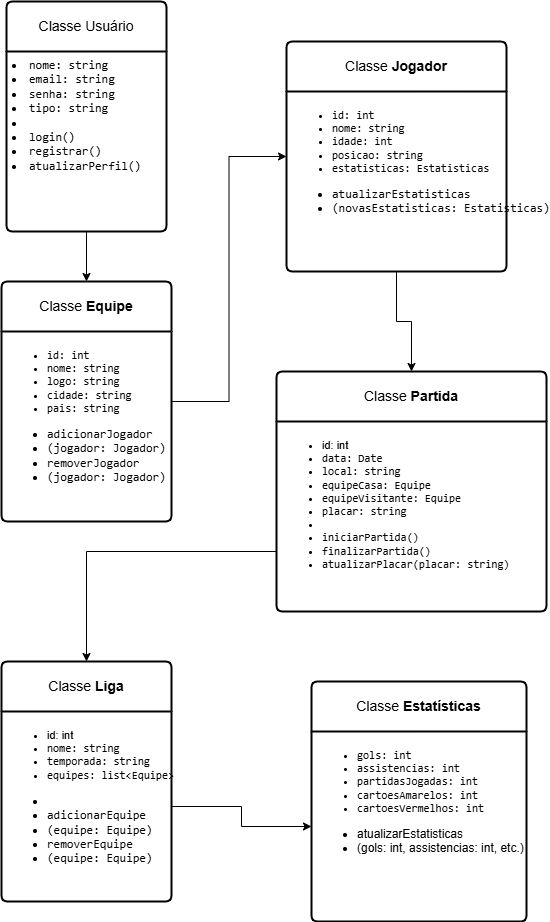

The diagram above was exported from draw.io. Its source (the exported page's mxGraphModel, read from the mxfile embedded in the PNG):
<mxGraphModel dx="1434" dy="746" grid="1" gridSize="10" guides="1" tooltips="1" connect="1" arrows="1" fold="1" page="1" pageScale="1" pageWidth="827" pageHeight="1169" math="0" shadow="0">
  <root>
    <mxCell id="0" />
    <mxCell id="1" parent="0" />
    <mxCell id="Mea4CWWluJGF8KNDl9mt-1" value="Classe Usuário" style="swimlane;childLayout=stackLayout;horizontal=1;startSize=50;horizontalStack=0;rounded=1;fontSize=14;fontStyle=0;strokeWidth=2;resizeParent=0;resizeLast=1;shadow=0;dashed=0;align=center;arcSize=4;whiteSpace=wrap;html=1;" vertex="1" parent="1">
      <mxGeometry x="60" y="30" width="160" height="230" as="geometry" />
    </mxCell>
    <mxCell id="Mea4CWWluJGF8KNDl9mt-2" value="&lt;div&gt;&lt;li&gt;&lt;code&gt;nome: string&lt;/code&gt;&lt;/li&gt;&lt;li&gt;&lt;code&gt;email: string&lt;/code&gt;&lt;/li&gt;&lt;li&gt;&lt;code&gt;senha: string&lt;/code&gt;&lt;/li&gt;&lt;li&gt;&lt;code&gt;tipo: string&lt;/code&gt;&lt;/li&gt;&lt;li&gt;&lt;code&gt;&lt;/code&gt;&lt;/li&gt;&lt;li&gt;&lt;code&gt;&lt;code&gt;login()&lt;/code&gt;&lt;/code&gt;&lt;/li&gt;&lt;li&gt;&lt;code&gt;&lt;code&gt;registrar()&lt;/code&gt;&lt;/code&gt;&lt;/li&gt;&lt;li&gt;&lt;code&gt;&lt;code&gt;atualizarPerfil()&lt;/code&gt;&lt;/code&gt;&lt;/li&gt;&lt;/div&gt;" style="align=left;strokeColor=none;fillColor=none;spacingLeft=4;fontSize=12;verticalAlign=top;resizable=0;rotatable=0;part=1;html=1;" vertex="1" parent="Mea4CWWluJGF8KNDl9mt-1">
      <mxGeometry y="50" width="160" height="180" as="geometry" />
    </mxCell>
    <mxCell id="Mea4CWWluJGF8KNDl9mt-11" style="edgeStyle=orthogonalEdgeStyle;rounded=0;orthogonalLoop=1;jettySize=auto;html=1;entryX=0;entryY=0.5;entryDx=0;entryDy=0;" edge="1" parent="1" source="Mea4CWWluJGF8KNDl9mt-3" target="Mea4CWWluJGF8KNDl9mt-6">
      <mxGeometry relative="1" as="geometry" />
    </mxCell>
    <mxCell id="Mea4CWWluJGF8KNDl9mt-3" value="Classe &lt;strong&gt;Equipe&lt;/strong&gt;" style="swimlane;childLayout=stackLayout;horizontal=1;startSize=50;horizontalStack=0;rounded=1;fontSize=14;fontStyle=0;strokeWidth=2;resizeParent=0;resizeLast=1;shadow=0;dashed=0;align=center;arcSize=4;whiteSpace=wrap;html=1;" vertex="1" parent="1">
      <mxGeometry x="55" y="310" width="170" height="240" as="geometry" />
    </mxCell>
    <mxCell id="Mea4CWWluJGF8KNDl9mt-4" value="&lt;ul style=&quot;font-size: 11px;&quot;&gt;&lt;li&gt;&lt;code&gt;&lt;font style=&quot;font-size: 11px;&quot;&gt;id: int&lt;/font&gt;&lt;/code&gt;&lt;/li&gt;&lt;li&gt;&lt;code&gt;&lt;font style=&quot;font-size: 11px;&quot;&gt;nome: string&lt;/font&gt;&lt;/code&gt;&lt;/li&gt;&lt;li&gt;&lt;code&gt;&lt;font style=&quot;font-size: 11px;&quot;&gt;logo: string&lt;/font&gt;&lt;/code&gt;&lt;/li&gt;&lt;li&gt;&lt;code&gt;&lt;font style=&quot;font-size: 11px;&quot;&gt;cidade: string&lt;/font&gt;&lt;/code&gt;&lt;/li&gt;&lt;li&gt;&lt;code&gt;&lt;font style=&quot;font-size: 11px;&quot;&gt;pais: string&lt;/font&gt;&lt;/code&gt;&lt;/li&gt;&lt;/ul&gt;&lt;div&gt;&lt;ul&gt;&lt;li&gt;&lt;code&gt;adicionarJogador&lt;/code&gt;&lt;/li&gt;&lt;li&gt;&lt;code&gt;(jogador: Jogador)&lt;/code&gt;&lt;/li&gt;&lt;li&gt;&lt;code&gt;removerJogador&lt;/code&gt;&lt;/li&gt;&lt;li&gt;&lt;code&gt;(jogador: Jogador)&lt;/code&gt;&lt;/li&gt;&lt;/ul&gt;&lt;/div&gt;" style="align=left;strokeColor=none;fillColor=none;spacingLeft=4;fontSize=12;verticalAlign=top;resizable=0;rotatable=0;part=1;html=1;" vertex="1" parent="Mea4CWWluJGF8KNDl9mt-3">
      <mxGeometry y="50" width="170" height="190" as="geometry" />
    </mxCell>
    <mxCell id="Mea4CWWluJGF8KNDl9mt-5" style="edgeStyle=orthogonalEdgeStyle;rounded=0;orthogonalLoop=1;jettySize=auto;html=1;exitX=0.5;exitY=1;exitDx=0;exitDy=0;" edge="1" parent="1" source="Mea4CWWluJGF8KNDl9mt-2" target="Mea4CWWluJGF8KNDl9mt-3">
      <mxGeometry relative="1" as="geometry" />
    </mxCell>
    <mxCell id="Mea4CWWluJGF8KNDl9mt-6" value="&lt;p&gt;Classe &lt;strong&gt;Jogador&lt;/strong&gt;&lt;/p&gt;&lt;p&gt;&lt;/p&gt;" style="swimlane;childLayout=stackLayout;horizontal=1;startSize=50;horizontalStack=0;rounded=1;fontSize=14;fontStyle=0;strokeWidth=2;resizeParent=0;resizeLast=1;shadow=0;dashed=0;align=center;arcSize=4;whiteSpace=wrap;html=1;" vertex="1" parent="1">
      <mxGeometry x="340" y="70" width="220" height="230" as="geometry" />
    </mxCell>
    <mxCell id="Mea4CWWluJGF8KNDl9mt-7" value="&lt;ul style=&quot;font-size: 11px;&quot;&gt;&lt;li&gt;&lt;code&gt;id: int&lt;/code&gt;&lt;/li&gt;&lt;li&gt;&lt;code&gt;nome: string&lt;/code&gt;&lt;/li&gt;&lt;li&gt;&lt;code&gt;idade: int&lt;/code&gt;&lt;/li&gt;&lt;li&gt;&lt;code&gt;posicao: string&lt;/code&gt;&lt;/li&gt;&lt;li&gt;&lt;code&gt;estatisticas: Estatisticas&lt;/code&gt;&lt;/li&gt;&lt;/ul&gt;&lt;div&gt;&lt;ul&gt;&lt;li&gt;&lt;code&gt;atualizarEstatisticas&lt;/code&gt;&lt;/li&gt;&lt;li&gt;&lt;code&gt;(novasEstatisticas: Estatisticas)&lt;/code&gt;&lt;/li&gt;&lt;/ul&gt;&lt;/div&gt;&lt;ul style=&quot;font-size: 11px;&quot;&gt;&lt;p&gt;&lt;/p&gt;&lt;/ul&gt;" style="align=left;strokeColor=none;fillColor=none;spacingLeft=4;fontSize=12;verticalAlign=top;resizable=0;rotatable=0;part=1;html=1;" vertex="1" parent="Mea4CWWluJGF8KNDl9mt-6">
      <mxGeometry y="50" width="220" height="180" as="geometry" />
    </mxCell>
    <mxCell id="Mea4CWWluJGF8KNDl9mt-8" value="Classe &lt;strong&gt;Partida&lt;/strong&gt;" style="swimlane;childLayout=stackLayout;horizontal=1;startSize=50;horizontalStack=0;rounded=1;fontSize=14;fontStyle=0;strokeWidth=2;resizeParent=0;resizeLast=1;shadow=0;dashed=0;align=center;arcSize=4;whiteSpace=wrap;html=1;" vertex="1" parent="1">
      <mxGeometry x="330" y="400" width="270" height="240" as="geometry" />
    </mxCell>
    <mxCell id="Mea4CWWluJGF8KNDl9mt-9" value="&lt;ul style=&quot;font-size: 11px;&quot;&gt;&lt;li&gt;&lt;span style=&quot;background-color: initial;&quot;&gt;id: int&lt;/span&gt;&lt;/li&gt;&lt;li&gt;&lt;code&gt;data: Date&lt;/code&gt;&lt;/li&gt;&lt;li&gt;&lt;code&gt;local: string&lt;/code&gt;&lt;/li&gt;&lt;li&gt;&lt;code&gt;equipeCasa: Equipe&lt;/code&gt;&lt;/li&gt;&lt;li&gt;&lt;code&gt;equipeVisitante: Equipe&lt;/code&gt;&lt;/li&gt;&lt;li&gt;&lt;code&gt;placar: string&lt;/code&gt;&lt;/li&gt;&lt;li&gt;&lt;code&gt;&lt;br&gt;&lt;/code&gt;&lt;/li&gt;&lt;li&gt;&lt;code&gt;iniciarPartida()&lt;/code&gt;&lt;/li&gt;&lt;li&gt;&lt;code&gt;finalizarPartida()&lt;/code&gt;&lt;/li&gt;&lt;li&gt;&lt;code&gt;atualizarPlacar(placar: string)&lt;/code&gt;&lt;/li&gt;&lt;/ul&gt;" style="align=left;strokeColor=none;fillColor=none;spacingLeft=4;fontSize=12;verticalAlign=top;resizable=0;rotatable=0;part=1;html=1;" vertex="1" parent="Mea4CWWluJGF8KNDl9mt-8">
      <mxGeometry y="50" width="270" height="190" as="geometry" />
    </mxCell>
    <mxCell id="Mea4CWWluJGF8KNDl9mt-13" style="edgeStyle=orthogonalEdgeStyle;rounded=0;orthogonalLoop=1;jettySize=auto;html=1;entryX=0.5;entryY=0;entryDx=0;entryDy=0;" edge="1" parent="1" source="Mea4CWWluJGF8KNDl9mt-7" target="Mea4CWWluJGF8KNDl9mt-8">
      <mxGeometry relative="1" as="geometry" />
    </mxCell>
    <mxCell id="Mea4CWWluJGF8KNDl9mt-14" value="Classe &lt;strong&gt;Liga&lt;/strong&gt;" style="swimlane;childLayout=stackLayout;horizontal=1;startSize=50;horizontalStack=0;rounded=1;fontSize=14;fontStyle=0;strokeWidth=2;resizeParent=0;resizeLast=1;shadow=0;dashed=0;align=center;arcSize=4;whiteSpace=wrap;html=1;" vertex="1" parent="1">
      <mxGeometry x="55" y="690" width="170" height="240" as="geometry" />
    </mxCell>
    <mxCell id="Mea4CWWluJGF8KNDl9mt-15" value="&lt;ul style=&quot;font-size: 11px;&quot;&gt;&lt;li&gt;&lt;span style=&quot;background-color: initial;&quot;&gt;id: int&lt;/span&gt;&lt;/li&gt;&lt;li&gt;&lt;code&gt;nome: string&lt;/code&gt;&lt;/li&gt;&lt;li&gt;&lt;code&gt;temporada: string&lt;/code&gt;&lt;/li&gt;&lt;li&gt;&lt;code&gt;equipes: list&amp;lt;Equipe&amp;gt;&lt;/code&gt;&lt;/li&gt;&lt;/ul&gt;&lt;div&gt;&lt;ul&gt;&lt;li&gt;&lt;/li&gt;&lt;li&gt;&lt;code&gt;adicionarEquipe&lt;/code&gt;&lt;/li&gt;&lt;li&gt;&lt;code&gt;(equipe: Equipe)&lt;/code&gt;&lt;/li&gt;&lt;li&gt;&lt;code&gt;removerEquipe&lt;/code&gt;&lt;/li&gt;&lt;li&gt;&lt;code&gt;(equipe: Equipe)&lt;/code&gt;&lt;/li&gt;&lt;/ul&gt;&lt;/div&gt;" style="align=left;strokeColor=none;fillColor=none;spacingLeft=4;fontSize=12;verticalAlign=top;resizable=0;rotatable=0;part=1;html=1;" vertex="1" parent="Mea4CWWluJGF8KNDl9mt-14">
      <mxGeometry y="50" width="170" height="190" as="geometry" />
    </mxCell>
    <mxCell id="Mea4CWWluJGF8KNDl9mt-16" style="edgeStyle=orthogonalEdgeStyle;rounded=0;orthogonalLoop=1;jettySize=auto;html=1;entryX=0.5;entryY=0;entryDx=0;entryDy=0;" edge="1" parent="1" source="Mea4CWWluJGF8KNDl9mt-9" target="Mea4CWWluJGF8KNDl9mt-14">
      <mxGeometry relative="1" as="geometry">
        <Array as="points">
          <mxPoint x="140" y="580" />
        </Array>
      </mxGeometry>
    </mxCell>
    <mxCell id="Mea4CWWluJGF8KNDl9mt-17" value="Classe &lt;strong&gt;Estatísticas&lt;/strong&gt;" style="swimlane;childLayout=stackLayout;horizontal=1;startSize=50;horizontalStack=0;rounded=1;fontSize=14;fontStyle=0;strokeWidth=2;resizeParent=0;resizeLast=1;shadow=0;dashed=0;align=center;arcSize=4;whiteSpace=wrap;html=1;" vertex="1" parent="1">
      <mxGeometry x="365" y="710" width="215" height="240" as="geometry" />
    </mxCell>
    <mxCell id="Mea4CWWluJGF8KNDl9mt-18" value="&lt;ul style=&quot;font-size: 11px;&quot;&gt;&lt;li&gt;&lt;code&gt;gols: int&lt;/code&gt;&lt;/li&gt;&lt;li&gt;&lt;code&gt;assistencias: int&lt;/code&gt;&lt;/li&gt;&lt;li&gt;&lt;code&gt;partidasJogadas: int&lt;/code&gt;&lt;/li&gt;&lt;li&gt;&lt;code&gt;cartoesAmarelos: int&lt;/code&gt;&lt;/li&gt;&lt;li&gt;&lt;code&gt;cartoesVermelhos: int&lt;/code&gt;&lt;/li&gt;&lt;/ul&gt;&lt;div&gt;&lt;ul&gt;&lt;li&gt;atualizarEstatisticas&lt;/li&gt;&lt;li&gt;(gols: int, assistencias: int, etc.)&lt;/li&gt;&lt;/ul&gt;&lt;/div&gt;" style="align=left;strokeColor=none;fillColor=none;spacingLeft=4;fontSize=12;verticalAlign=top;resizable=0;rotatable=0;part=1;html=1;" vertex="1" parent="Mea4CWWluJGF8KNDl9mt-17">
      <mxGeometry y="50" width="215" height="190" as="geometry" />
    </mxCell>
    <mxCell id="Mea4CWWluJGF8KNDl9mt-19" style="edgeStyle=orthogonalEdgeStyle;rounded=0;orthogonalLoop=1;jettySize=auto;html=1;" edge="1" parent="1" source="Mea4CWWluJGF8KNDl9mt-15" target="Mea4CWWluJGF8KNDl9mt-18">
      <mxGeometry relative="1" as="geometry" />
    </mxCell>
  </root>
</mxGraphModel>